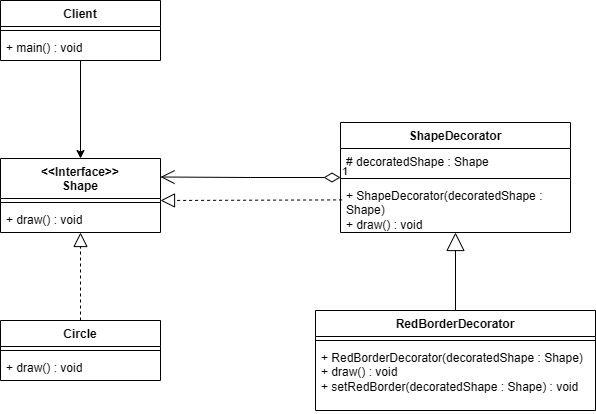

The diagram above was exported from draw.io. Its source (the exported page's mxGraphModel, read from the mxfile embedded in the PNG):
<mxGraphModel dx="1512" dy="1750" grid="1" gridSize="10" guides="1" tooltips="1" connect="1" arrows="1" fold="1" page="1" pageScale="1" pageWidth="827" pageHeight="1169" math="0" shadow="0">
  <root>
    <mxCell id="0" />
    <mxCell id="1" parent="0" />
    <mxCell id="n_X6AEU_hk7HyAYxqA5N-124" parent="1" style="swimlane;fontStyle=1;align=center;verticalAlign=top;childLayout=stackLayout;horizontal=1;startSize=40;horizontalStack=0;resizeParent=1;resizeParentMax=0;resizeLast=0;collapsible=1;marginBottom=0;whiteSpace=wrap;html=1;" value="&amp;lt;&amp;lt;Interface&amp;gt;&amp;gt;&lt;div&gt;Shape&lt;/div&gt;" vertex="1">
      <mxGeometry height="74" width="160" x="190" y="138" as="geometry" />
    </mxCell>
    <mxCell id="n_X6AEU_hk7HyAYxqA5N-126" parent="n_X6AEU_hk7HyAYxqA5N-124" style="line;strokeWidth=1;fillColor=none;align=left;verticalAlign=middle;spacingTop=-1;spacingLeft=3;spacingRight=3;rotatable=0;labelPosition=right;points=[];portConstraint=eastwest;strokeColor=inherit;" value="" vertex="1">
      <mxGeometry height="8" width="160" y="40" as="geometry" />
    </mxCell>
    <mxCell id="n_X6AEU_hk7HyAYxqA5N-127" parent="n_X6AEU_hk7HyAYxqA5N-124" style="text;strokeColor=none;fillColor=none;align=left;verticalAlign=top;spacingLeft=4;spacingRight=4;overflow=hidden;rotatable=0;points=[[0,0.5],[1,0.5]];portConstraint=eastwest;whiteSpace=wrap;html=1;" value="+ draw() : void" vertex="1">
      <mxGeometry height="26" width="160" y="48" as="geometry" />
    </mxCell>
    <mxCell id="n_X6AEU_hk7HyAYxqA5N-128" parent="1" style="swimlane;fontStyle=1;align=center;verticalAlign=top;childLayout=stackLayout;horizontal=1;startSize=26;horizontalStack=0;resizeParent=1;resizeParentMax=0;resizeLast=0;collapsible=1;marginBottom=0;whiteSpace=wrap;html=1;" value="Circle" vertex="1">
      <mxGeometry height="60" width="160" x="190" y="300" as="geometry" />
    </mxCell>
    <mxCell id="n_X6AEU_hk7HyAYxqA5N-130" parent="n_X6AEU_hk7HyAYxqA5N-128" style="line;strokeWidth=1;fillColor=none;align=left;verticalAlign=middle;spacingTop=-1;spacingLeft=3;spacingRight=3;rotatable=0;labelPosition=right;points=[];portConstraint=eastwest;strokeColor=inherit;" value="" vertex="1">
      <mxGeometry height="8" width="160" y="26" as="geometry" />
    </mxCell>
    <mxCell id="n_X6AEU_hk7HyAYxqA5N-131" parent="n_X6AEU_hk7HyAYxqA5N-128" style="text;strokeColor=none;fillColor=none;align=left;verticalAlign=top;spacingLeft=4;spacingRight=4;overflow=hidden;rotatable=0;points=[[0,0.5],[1,0.5]];portConstraint=eastwest;whiteSpace=wrap;html=1;" value="+ draw() : void" vertex="1">
      <mxGeometry height="26" width="160" y="34" as="geometry" />
    </mxCell>
    <mxCell id="n_X6AEU_hk7HyAYxqA5N-133" edge="1" parent="1" source="n_X6AEU_hk7HyAYxqA5N-128" style="endArrow=block;dashed=1;endFill=0;endSize=12;html=1;rounded=0;exitX=0.5;exitY=0;exitDx=0;exitDy=0;" target="n_X6AEU_hk7HyAYxqA5N-124" value="">
      <mxGeometry relative="1" width="160" as="geometry">
        <mxPoint x="80" y="190" as="sourcePoint" />
        <mxPoint x="240" y="190" as="targetPoint" />
      </mxGeometry>
    </mxCell>
    <mxCell id="n_X6AEU_hk7HyAYxqA5N-134" parent="1" style="swimlane;fontStyle=1;align=center;verticalAlign=top;childLayout=stackLayout;horizontal=1;startSize=26;horizontalStack=0;resizeParent=1;resizeParentMax=0;resizeLast=0;collapsible=1;marginBottom=0;whiteSpace=wrap;html=1;" value="ShapeDecorator&lt;div&gt;&lt;br&gt;&lt;/div&gt;" vertex="1">
      <mxGeometry height="110" width="230" x="530" y="102" as="geometry" />
    </mxCell>
    <mxCell id="n_X6AEU_hk7HyAYxqA5N-135" parent="n_X6AEU_hk7HyAYxqA5N-134" style="text;strokeColor=none;fillColor=none;align=left;verticalAlign=top;spacingLeft=4;spacingRight=4;overflow=hidden;rotatable=0;points=[[0,0.5],[1,0.5]];portConstraint=eastwest;whiteSpace=wrap;html=1;" value="# decoratedShape : Shape" vertex="1">
      <mxGeometry height="26" width="230" y="26" as="geometry" />
    </mxCell>
    <mxCell id="n_X6AEU_hk7HyAYxqA5N-136" parent="n_X6AEU_hk7HyAYxqA5N-134" style="line;strokeWidth=1;fillColor=none;align=left;verticalAlign=middle;spacingTop=-1;spacingLeft=3;spacingRight=3;rotatable=0;labelPosition=right;points=[];portConstraint=eastwest;strokeColor=inherit;" value="" vertex="1">
      <mxGeometry height="8" width="230" y="52" as="geometry" />
    </mxCell>
    <mxCell id="n_X6AEU_hk7HyAYxqA5N-137" parent="n_X6AEU_hk7HyAYxqA5N-134" style="text;strokeColor=none;fillColor=none;align=left;verticalAlign=top;spacingLeft=4;spacingRight=4;overflow=hidden;rotatable=0;points=[[0,0.5],[1,0.5]];portConstraint=eastwest;whiteSpace=wrap;html=1;" value="&lt;div&gt;+ ShapeDecorator(decoratedShape : Shape)&lt;/div&gt;+ draw() : void" vertex="1">
      <mxGeometry height="50" width="230" y="60" as="geometry" />
    </mxCell>
    <mxCell id="n_X6AEU_hk7HyAYxqA5N-140" edge="1" parent="1" source="n_X6AEU_hk7HyAYxqA5N-137" style="endArrow=block;dashed=1;endFill=0;endSize=12;html=1;rounded=0;entryX=1;entryY=0.25;entryDx=0;entryDy=0;entryPerimeter=0;exitX=0.007;exitY=0.348;exitDx=0;exitDy=0;exitPerimeter=0;" target="n_X6AEU_hk7HyAYxqA5N-126" value="">
      <mxGeometry relative="1" width="160" as="geometry">
        <mxPoint x="530" y="187" as="sourcePoint" />
        <mxPoint x="470" y="180" as="targetPoint" />
      </mxGeometry>
    </mxCell>
    <mxCell id="n_X6AEU_hk7HyAYxqA5N-141" parent="1" style="swimlane;fontStyle=1;align=center;verticalAlign=top;childLayout=stackLayout;horizontal=1;startSize=26;horizontalStack=0;resizeParent=1;resizeParentMax=0;resizeLast=0;collapsible=1;marginBottom=0;whiteSpace=wrap;html=1;" value="RedBorderDecorator" vertex="1">
      <mxGeometry height="100" width="280" x="505" y="290" as="geometry" />
    </mxCell>
    <mxCell id="n_X6AEU_hk7HyAYxqA5N-143" parent="n_X6AEU_hk7HyAYxqA5N-141" style="line;strokeWidth=1;fillColor=none;align=left;verticalAlign=middle;spacingTop=-1;spacingLeft=3;spacingRight=3;rotatable=0;labelPosition=right;points=[];portConstraint=eastwest;strokeColor=inherit;" value="" vertex="1">
      <mxGeometry height="8" width="280" y="26" as="geometry" />
    </mxCell>
    <mxCell id="n_X6AEU_hk7HyAYxqA5N-144" parent="n_X6AEU_hk7HyAYxqA5N-141" style="text;strokeColor=none;fillColor=none;align=left;verticalAlign=top;spacingLeft=4;spacingRight=4;overflow=hidden;rotatable=0;points=[[0,0.5],[1,0.5]];portConstraint=eastwest;whiteSpace=wrap;html=1;" value="+ RedBorderDecorator(decoratedShape : Shape)&lt;div&gt;+ draw() : void&lt;/div&gt;&lt;div&gt;+ setRedBorder(decoratedShape : Shape) : void&lt;/div&gt;" vertex="1">
      <mxGeometry height="66" width="280" y="34" as="geometry" />
    </mxCell>
    <mxCell id="n_X6AEU_hk7HyAYxqA5N-146" edge="1" parent="1" source="n_X6AEU_hk7HyAYxqA5N-141" style="endArrow=block;endSize=16;endFill=0;html=1;rounded=0;" target="n_X6AEU_hk7HyAYxqA5N-134" value="">
      <mxGeometry relative="1" width="160" as="geometry">
        <mxPoint x="270" y="480" as="sourcePoint" />
        <mxPoint x="430" y="480" as="targetPoint" />
      </mxGeometry>
    </mxCell>
    <mxCell id="n_X6AEU_hk7HyAYxqA5N-154" edge="1" parent="1" source="n_X6AEU_hk7HyAYxqA5N-150" style="edgeStyle=orthogonalEdgeStyle;rounded=0;orthogonalLoop=1;jettySize=auto;html=1;" target="n_X6AEU_hk7HyAYxqA5N-124">
      <mxGeometry relative="1" as="geometry" />
    </mxCell>
    <mxCell id="n_X6AEU_hk7HyAYxqA5N-150" parent="1" style="swimlane;fontStyle=1;align=center;verticalAlign=top;childLayout=stackLayout;horizontal=1;startSize=26;horizontalStack=0;resizeParent=1;resizeParentMax=0;resizeLast=0;collapsible=1;marginBottom=0;whiteSpace=wrap;html=1;" value="Client" vertex="1">
      <mxGeometry height="60" width="160" x="190" y="-20" as="geometry" />
    </mxCell>
    <mxCell id="n_X6AEU_hk7HyAYxqA5N-152" parent="n_X6AEU_hk7HyAYxqA5N-150" style="line;strokeWidth=1;fillColor=none;align=left;verticalAlign=middle;spacingTop=-1;spacingLeft=3;spacingRight=3;rotatable=0;labelPosition=right;points=[];portConstraint=eastwest;strokeColor=inherit;" value="" vertex="1">
      <mxGeometry height="8" width="160" y="26" as="geometry" />
    </mxCell>
    <mxCell id="n_X6AEU_hk7HyAYxqA5N-153" parent="n_X6AEU_hk7HyAYxqA5N-150" style="text;strokeColor=none;fillColor=none;align=left;verticalAlign=top;spacingLeft=4;spacingRight=4;overflow=hidden;rotatable=0;points=[[0,0.5],[1,0.5]];portConstraint=eastwest;whiteSpace=wrap;html=1;" value="+ main() : void" vertex="1">
      <mxGeometry height="26" width="160" y="34" as="geometry" />
    </mxCell>
    <mxCell id="n_X6AEU_hk7HyAYxqA5N-155" edge="1" parent="1" source="n_X6AEU_hk7HyAYxqA5N-134" style="endArrow=open;html=1;endSize=12;startArrow=diamondThin;startSize=14;startFill=0;edgeStyle=orthogonalEdgeStyle;align=left;verticalAlign=bottom;rounded=0;entryX=1;entryY=0.25;entryDx=0;entryDy=0;" target="n_X6AEU_hk7HyAYxqA5N-124" value="1">
      <mxGeometry relative="1" x="-1" y="3" as="geometry">
        <mxPoint x="360" y="90" as="sourcePoint" />
        <mxPoint x="520" y="90" as="targetPoint" />
      </mxGeometry>
    </mxCell>
  </root>
</mxGraphModel>